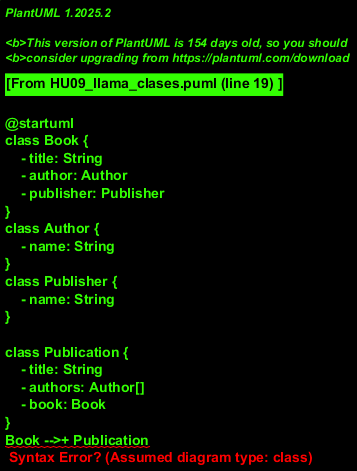

The diagram above was rendered by PlantUML. Its source (embedded in the PNG):
@startuml
class Book {
    - title: String
    - author: Author
    - publisher: Publisher
}
class Author {
    - name: String
}
class Publisher {
    - name: String
}

class Publication {
    - title: String
    - authors: Author[]
    - book: Book
}
Book -->+ Publication
Publication -->+ Book

class User {
    - username: String
    - password: String
}
User -->+ Book
User -->+ Publication

@enduml